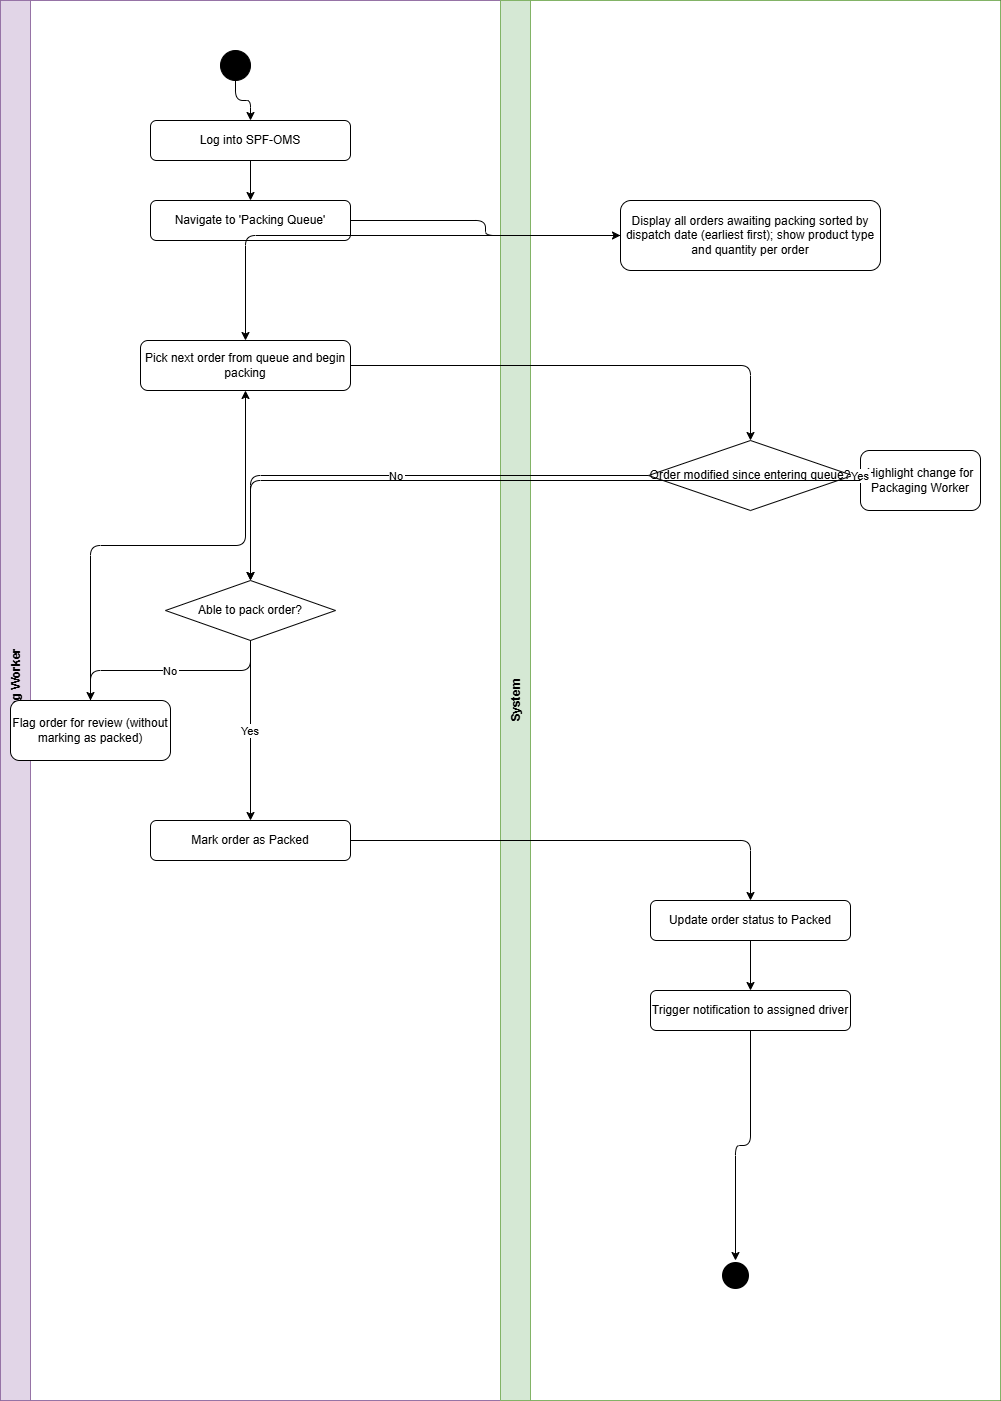

The diagram above was exported from draw.io. Its source (the exported page's mxGraphModel, read from the mxfile embedded in the PNG):
<mxGraphModel dx="860" dy="473" grid="1" gridSize="10" guides="1" tooltips="1" connect="1" arrows="1" fold="1" page="1" pageScale="1" pageWidth="850" pageHeight="1100" math="0" shadow="0">
  <root>
    <mxCell id="0" />
    <mxCell id="1" parent="0" />
    <mxCell id="_STxORPEz7rr_uXm-ucF-227" parent="1" style="shape=pool;startSize=0;horizontal=1;childLayout=stackLayout;horizontalStack=1;resizeParent=1;collapsible=0;marginBottom=0;fillColor=none;" value="" vertex="1">
      <mxGeometry height="1400" width="1000" x="60" y="40" as="geometry" />
    </mxCell>
    <mxCell id="_STxORPEz7rr_uXm-ucF-228" parent="_STxORPEz7rr_uXm-ucF-227" style="swimlane;startSize=30;horizontal=0;fillColor=#e1d5e7;strokeColor=#9673a6;" value="Packaging Worker" vertex="1">
      <mxGeometry height="1400" width="500" as="geometry" />
    </mxCell>
    <mxCell id="_STxORPEz7rr_uXm-ucF-229" parent="_STxORPEz7rr_uXm-ucF-228" style="ellipse;aspect=fixed;fillColor=#000000;" value="" vertex="1">
      <mxGeometry height="30" width="30" x="220" y="50" as="geometry" />
    </mxCell>
    <mxCell id="_STxORPEz7rr_uXm-ucF-230" parent="_STxORPEz7rr_uXm-ucF-228" style="rounded=1;whiteSpace=wrap;" value="Log into SPF-OMS" vertex="1">
      <mxGeometry height="40" width="200" x="150" y="120" as="geometry" />
    </mxCell>
    <mxCell id="_STxORPEz7rr_uXm-ucF-231" parent="_STxORPEz7rr_uXm-ucF-228" style="rounded=1;whiteSpace=wrap;" value="Navigate to 'Packing Queue'" vertex="1">
      <mxGeometry height="40" width="200" x="150" y="200" as="geometry" />
    </mxCell>
    <mxCell id="_STxORPEz7rr_uXm-ucF-232" edge="1" parent="_STxORPEz7rr_uXm-ucF-228" source="_STxORPEz7rr_uXm-ucF-229" style="edgeStyle=orthogonalEdgeStyle;" target="_STxORPEz7rr_uXm-ucF-230">
      <mxGeometry relative="1" as="geometry" />
    </mxCell>
    <mxCell id="_STxORPEz7rr_uXm-ucF-233" edge="1" parent="_STxORPEz7rr_uXm-ucF-228" source="_STxORPEz7rr_uXm-ucF-230" style="edgeStyle=orthogonalEdgeStyle;" target="_STxORPEz7rr_uXm-ucF-231">
      <mxGeometry relative="1" as="geometry" />
    </mxCell>
    <mxCell id="_STxORPEz7rr_uXm-ucF-234" parent="_STxORPEz7rr_uXm-ucF-228" style="rounded=1;whiteSpace=wrap;" value="Pick next order from queue and begin packing" vertex="1">
      <mxGeometry height="50" width="210" x="140" y="340" as="geometry" />
    </mxCell>
    <mxCell id="_STxORPEz7rr_uXm-ucF-235" parent="_STxORPEz7rr_uXm-ucF-228" style="rhombus;whiteSpace=wrap;" value="Able to pack order?" vertex="1">
      <mxGeometry height="60" width="170" x="165" y="580" as="geometry" />
    </mxCell>
    <mxCell id="_STxORPEz7rr_uXm-ucF-236" parent="_STxORPEz7rr_uXm-ucF-228" style="rounded=1;whiteSpace=wrap;" value="Flag order for review (without marking as packed)" vertex="1">
      <mxGeometry height="60" width="160" x="10" y="700" as="geometry" />
    </mxCell>
    <mxCell id="_STxORPEz7rr_uXm-ucF-237" edge="1" parent="_STxORPEz7rr_uXm-ucF-228" source="_STxORPEz7rr_uXm-ucF-235" style="edgeStyle=orthogonalEdgeStyle;" target="_STxORPEz7rr_uXm-ucF-236" value="No">
      <mxGeometry relative="1" as="geometry" />
    </mxCell>
    <mxCell id="_STxORPEz7rr_uXm-ucF-238" edge="1" parent="_STxORPEz7rr_uXm-ucF-228" source="_STxORPEz7rr_uXm-ucF-236" style="edgeStyle=orthogonalEdgeStyle;" target="_STxORPEz7rr_uXm-ucF-234" value="">
      <mxGeometry relative="1" as="geometry" />
    </mxCell>
    <mxCell id="_STxORPEz7rr_uXm-ucF-239" parent="_STxORPEz7rr_uXm-ucF-228" style="rounded=1;whiteSpace=wrap;" value="Mark order as Packed" vertex="1">
      <mxGeometry height="40" width="200" x="150" y="820" as="geometry" />
    </mxCell>
    <mxCell id="_STxORPEz7rr_uXm-ucF-240" edge="1" parent="_STxORPEz7rr_uXm-ucF-228" source="_STxORPEz7rr_uXm-ucF-235" style="edgeStyle=orthogonalEdgeStyle;" target="_STxORPEz7rr_uXm-ucF-239" value="Yes">
      <mxGeometry relative="1" as="geometry" />
    </mxCell>
    <mxCell id="_STxORPEz7rr_uXm-ucF-241" parent="_STxORPEz7rr_uXm-ucF-227" style="swimlane;startSize=30;horizontal=0;fillColor=#d5e8d4;strokeColor=#82b366;" value="System" vertex="1">
      <mxGeometry height="1400" width="500" x="500" as="geometry" />
    </mxCell>
    <mxCell id="_STxORPEz7rr_uXm-ucF-242" parent="_STxORPEz7rr_uXm-ucF-241" style="rounded=1;whiteSpace=wrap;" value="Display all orders awaiting packing sorted by dispatch date (earliest first); show product type and quantity per order" vertex="1">
      <mxGeometry height="70" width="260" x="120" y="200" as="geometry" />
    </mxCell>
    <mxCell id="_STxORPEz7rr_uXm-ucF-243" parent="_STxORPEz7rr_uXm-ucF-241" style="rhombus;whiteSpace=wrap;" value="Order modified since entering queue?" vertex="1">
      <mxGeometry height="70" width="204" x="148" y="440" as="geometry" />
    </mxCell>
    <mxCell id="_STxORPEz7rr_uXm-ucF-244" parent="_STxORPEz7rr_uXm-ucF-241" style="rounded=1;whiteSpace=wrap;" value="Highlight change for Packaging Worker" vertex="1">
      <mxGeometry height="60" width="120" x="360" y="450" as="geometry" />
    </mxCell>
    <mxCell id="_STxORPEz7rr_uXm-ucF-245" edge="1" parent="_STxORPEz7rr_uXm-ucF-241" source="_STxORPEz7rr_uXm-ucF-243" style="edgeStyle=orthogonalEdgeStyle;" target="_STxORPEz7rr_uXm-ucF-244" value="Yes">
      <mxGeometry relative="1" as="geometry" />
    </mxCell>
    <mxCell id="_STxORPEz7rr_uXm-ucF-246" parent="_STxORPEz7rr_uXm-ucF-241" style="rounded=1;whiteSpace=wrap;" value="Update order status to Packed" vertex="1">
      <mxGeometry height="40" width="200" x="150" y="900" as="geometry" />
    </mxCell>
    <mxCell id="_STxORPEz7rr_uXm-ucF-247" parent="_STxORPEz7rr_uXm-ucF-241" style="rounded=1;whiteSpace=wrap;" value="Trigger notification to assigned driver" vertex="1">
      <mxGeometry height="40" width="200" x="150" y="990" as="geometry" />
    </mxCell>
    <mxCell id="_STxORPEz7rr_uXm-ucF-248" edge="1" parent="_STxORPEz7rr_uXm-ucF-241" source="_STxORPEz7rr_uXm-ucF-246" style="edgeStyle=orthogonalEdgeStyle;" target="_STxORPEz7rr_uXm-ucF-247">
      <mxGeometry relative="1" as="geometry" />
    </mxCell>
    <mxCell id="_STxORPEz7rr_uXm-ucF-249" parent="_STxORPEz7rr_uXm-ucF-241" style="ellipse;aspect=fixed;fillColor=#000000;strokeColor=#ffffff;strokeWidth=3;" value="" vertex="1">
      <mxGeometry height="30" width="30" x="220" y="1260" as="geometry" />
    </mxCell>
    <mxCell id="_STxORPEz7rr_uXm-ucF-250" edge="1" parent="_STxORPEz7rr_uXm-ucF-241" source="_STxORPEz7rr_uXm-ucF-247" style="edgeStyle=orthogonalEdgeStyle;" target="_STxORPEz7rr_uXm-ucF-249">
      <mxGeometry relative="1" as="geometry" />
    </mxCell>
    <mxCell id="_STxORPEz7rr_uXm-ucF-251" edge="1" parent="_STxORPEz7rr_uXm-ucF-227" source="_STxORPEz7rr_uXm-ucF-231" style="edgeStyle=orthogonalEdgeStyle;" target="_STxORPEz7rr_uXm-ucF-242" value="">
      <mxGeometry relative="1" as="geometry" />
    </mxCell>
    <mxCell id="_STxORPEz7rr_uXm-ucF-252" edge="1" parent="_STxORPEz7rr_uXm-ucF-227" source="_STxORPEz7rr_uXm-ucF-242" style="edgeStyle=orthogonalEdgeStyle;" target="_STxORPEz7rr_uXm-ucF-234" value="">
      <mxGeometry relative="1" as="geometry" />
    </mxCell>
    <mxCell id="_STxORPEz7rr_uXm-ucF-253" edge="1" parent="_STxORPEz7rr_uXm-ucF-227" source="_STxORPEz7rr_uXm-ucF-234" style="edgeStyle=orthogonalEdgeStyle;" target="_STxORPEz7rr_uXm-ucF-243" value="">
      <mxGeometry relative="1" as="geometry" />
    </mxCell>
    <mxCell id="_STxORPEz7rr_uXm-ucF-254" edge="1" parent="_STxORPEz7rr_uXm-ucF-227" source="_STxORPEz7rr_uXm-ucF-243" style="edgeStyle=orthogonalEdgeStyle;" target="_STxORPEz7rr_uXm-ucF-235" value="No">
      <mxGeometry relative="1" as="geometry" />
    </mxCell>
    <mxCell id="_STxORPEz7rr_uXm-ucF-255" edge="1" parent="_STxORPEz7rr_uXm-ucF-227" source="_STxORPEz7rr_uXm-ucF-244" style="edgeStyle=orthogonalEdgeStyle;" target="_STxORPEz7rr_uXm-ucF-235" value="">
      <mxGeometry relative="1" as="geometry" />
    </mxCell>
    <mxCell id="_STxORPEz7rr_uXm-ucF-256" edge="1" parent="_STxORPEz7rr_uXm-ucF-227" source="_STxORPEz7rr_uXm-ucF-239" style="edgeStyle=orthogonalEdgeStyle;" target="_STxORPEz7rr_uXm-ucF-246" value="">
      <mxGeometry relative="1" as="geometry" />
    </mxCell>
  </root>
</mxGraphModel>